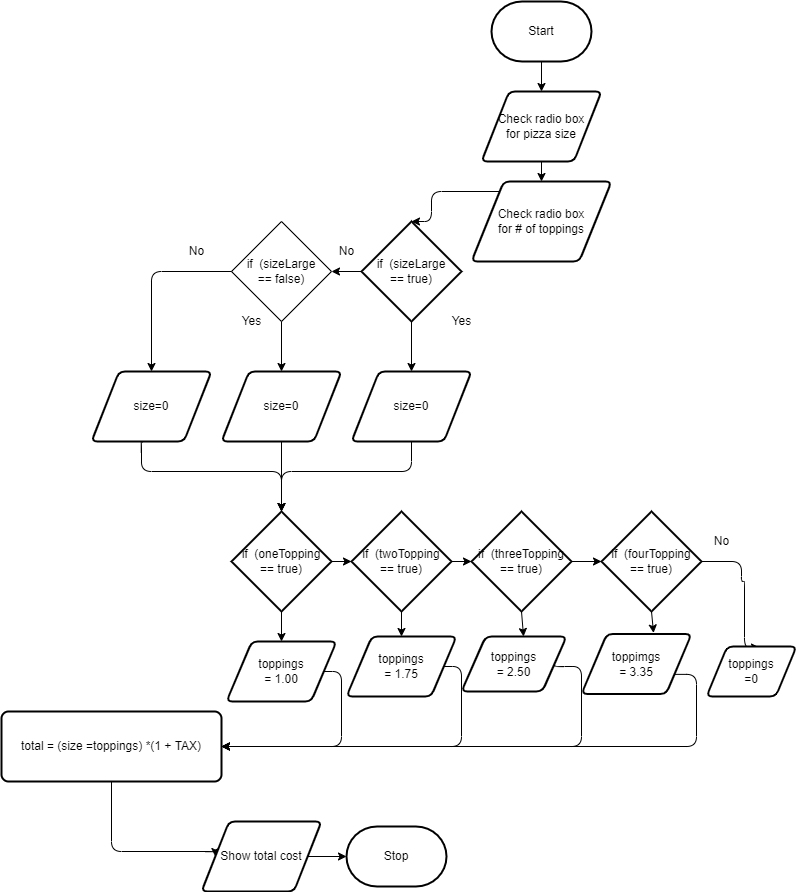

The diagram above was exported from draw.io. Its source (the exported page's mxGraphModel, read from the mxfile embedded in the PNG):
<mxGraphModel dx="1074" dy="741" grid="1" gridSize="10" guides="1" tooltips="1" connect="1" arrows="1" fold="1" page="1" pageScale="1" pageWidth="850" pageHeight="1100" math="0" shadow="0">
  <root>
    <mxCell id="0" />
    <mxCell id="1" parent="0" />
    <mxCell id="5" value="" style="endArrow=classic;html=1;exitX=0.5;exitY=1;exitDx=0;exitDy=0;exitPerimeter=0;entryX=0.5;entryY=0;entryDx=0;entryDy=0;" edge="1" parent="1" source="7" target="8">
      <mxGeometry width="50" height="50" relative="1" as="geometry">
        <mxPoint x="392.5" y="390" as="sourcePoint" />
        <mxPoint x="580" y="200" as="targetPoint" />
        <Array as="points" />
      </mxGeometry>
    </mxCell>
    <mxCell id="7" value="Start" style="strokeWidth=2;html=1;shape=mxgraph.flowchart.terminator;whiteSpace=wrap;" vertex="1" parent="1">
      <mxGeometry x="530" y="100" width="100" height="60" as="geometry" />
    </mxCell>
    <mxCell id="8" value="Check radio box&lt;br&gt;for pizza size" style="shape=parallelogram;html=1;strokeWidth=2;perimeter=parallelogramPerimeter;whiteSpace=wrap;rounded=1;arcSize=12;size=0.23;" vertex="1" parent="1">
      <mxGeometry x="520" y="190" width="120" height="70" as="geometry" />
    </mxCell>
    <mxCell id="9" value="Check radio box&lt;br&gt;for # of toppings" style="shape=parallelogram;html=1;strokeWidth=2;perimeter=parallelogramPerimeter;whiteSpace=wrap;rounded=1;arcSize=12;size=0.23;" vertex="1" parent="1">
      <mxGeometry x="510" y="280" width="140" height="80" as="geometry" />
    </mxCell>
    <mxCell id="10" value="" style="endArrow=classic;html=1;exitX=0.5;exitY=1;exitDx=0;exitDy=0;entryX=0.5;entryY=0;entryDx=0;entryDy=0;" edge="1" parent="1" source="8" target="9">
      <mxGeometry width="50" height="50" relative="1" as="geometry">
        <mxPoint x="690" y="280" as="sourcePoint" />
        <mxPoint x="690" y="310" as="targetPoint" />
        <Array as="points" />
      </mxGeometry>
    </mxCell>
    <mxCell id="12" value="" style="edgeStyle=elbowEdgeStyle;elbow=horizontal;endArrow=classic;html=1;entryX=0.5;entryY=0;entryDx=0;entryDy=0;entryPerimeter=0;" edge="1" parent="1" source="9" target="14">
      <mxGeometry width="50" height="50" relative="1" as="geometry">
        <mxPoint x="380" y="390" as="sourcePoint" />
        <mxPoint x="500" y="290" as="targetPoint" />
        <Array as="points">
          <mxPoint x="470" y="290" />
          <mxPoint x="450" y="300" />
        </Array>
      </mxGeometry>
    </mxCell>
    <mxCell id="14" value="if&amp;nbsp; (sizeLarge&lt;br&gt;== true)" style="strokeWidth=2;html=1;shape=mxgraph.flowchart.decision;whiteSpace=wrap;" vertex="1" parent="1">
      <mxGeometry x="400" y="320" width="100" height="100" as="geometry" />
    </mxCell>
    <mxCell id="15" value="" style="endArrow=classic;html=1;exitX=0;exitY=0.5;exitDx=0;exitDy=0;exitPerimeter=0;entryX=1;entryY=0.5;entryDx=0;entryDy=0;" edge="1" parent="1" source="14" target="16">
      <mxGeometry width="50" height="50" relative="1" as="geometry">
        <mxPoint x="260" y="410" as="sourcePoint" />
        <mxPoint x="370" y="370" as="targetPoint" />
        <Array as="points" />
      </mxGeometry>
    </mxCell>
    <mxCell id="16" value="&lt;span&gt;if&amp;nbsp; (sizeLarge&lt;/span&gt;&lt;br&gt;&lt;span&gt;== false)&lt;/span&gt;" style="rhombus;whiteSpace=wrap;html=1;" vertex="1" parent="1">
      <mxGeometry x="270" y="320" width="100" height="100" as="geometry" />
    </mxCell>
    <mxCell id="17" value="No" style="text;html=1;align=center;verticalAlign=middle;resizable=0;points=[];autosize=1;strokeColor=none;fillColor=none;" vertex="1" parent="1">
      <mxGeometry x="370" y="340" width="30" height="20" as="geometry" />
    </mxCell>
    <mxCell id="18" value="" style="edgeStyle=segmentEdgeStyle;endArrow=classic;html=1;exitX=0;exitY=0.5;exitDx=0;exitDy=0;entryX=0.5;entryY=0;entryDx=0;entryDy=0;" edge="1" parent="1" source="16" target="20">
      <mxGeometry width="50" height="50" relative="1" as="geometry">
        <mxPoint x="170" y="390" as="sourcePoint" />
        <mxPoint x="210" y="480" as="targetPoint" />
      </mxGeometry>
    </mxCell>
    <mxCell id="19" value="No" style="text;html=1;align=center;verticalAlign=middle;resizable=0;points=[];autosize=1;strokeColor=none;fillColor=none;" vertex="1" parent="1">
      <mxGeometry x="220" y="340" width="30" height="20" as="geometry" />
    </mxCell>
    <mxCell id="20" value="size=0" style="shape=parallelogram;html=1;strokeWidth=2;perimeter=parallelogramPerimeter;whiteSpace=wrap;rounded=1;arcSize=12;size=0.23;" vertex="1" parent="1">
      <mxGeometry x="130" y="470" width="120" height="70" as="geometry" />
    </mxCell>
    <mxCell id="21" value="size=0" style="shape=parallelogram;html=1;strokeWidth=2;perimeter=parallelogramPerimeter;whiteSpace=wrap;rounded=1;arcSize=12;size=0.23;" vertex="1" parent="1">
      <mxGeometry x="260" y="470" width="120" height="70" as="geometry" />
    </mxCell>
    <mxCell id="22" value="size=0" style="shape=parallelogram;html=1;strokeWidth=2;perimeter=parallelogramPerimeter;whiteSpace=wrap;rounded=1;arcSize=12;size=0.23;" vertex="1" parent="1">
      <mxGeometry x="390" y="470" width="120" height="70" as="geometry" />
    </mxCell>
    <mxCell id="23" value="" style="endArrow=classic;html=1;exitX=0.5;exitY=1;exitDx=0;exitDy=0;entryX=0.5;entryY=0;entryDx=0;entryDy=0;" edge="1" parent="1" source="16" target="21">
      <mxGeometry width="50" height="50" relative="1" as="geometry">
        <mxPoint x="370" y="460" as="sourcePoint" />
        <mxPoint x="420" y="410" as="targetPoint" />
      </mxGeometry>
    </mxCell>
    <mxCell id="24" value="" style="endArrow=classic;html=1;entryX=0.5;entryY=0;entryDx=0;entryDy=0;" edge="1" parent="1" target="22">
      <mxGeometry width="50" height="50" relative="1" as="geometry">
        <mxPoint x="450" y="420" as="sourcePoint" />
        <mxPoint x="449.5" y="460" as="targetPoint" />
      </mxGeometry>
    </mxCell>
    <mxCell id="25" value="Yes" style="text;html=1;align=center;verticalAlign=middle;resizable=0;points=[];autosize=1;strokeColor=none;fillColor=none;" vertex="1" parent="1">
      <mxGeometry x="480" y="410" width="40" height="20" as="geometry" />
    </mxCell>
    <mxCell id="27" value="Yes" style="text;html=1;align=center;verticalAlign=middle;resizable=0;points=[];autosize=1;strokeColor=none;fillColor=none;" vertex="1" parent="1">
      <mxGeometry x="270" y="410" width="40" height="20" as="geometry" />
    </mxCell>
    <mxCell id="33" value="" style="edgeStyle=segmentEdgeStyle;endArrow=classic;html=1;exitX=0.425;exitY=1.014;exitDx=0;exitDy=0;exitPerimeter=0;" edge="1" parent="1" source="20">
      <mxGeometry width="50" height="50" relative="1" as="geometry">
        <mxPoint x="180" y="550" as="sourcePoint" />
        <mxPoint x="320" y="610" as="targetPoint" />
        <Array as="points">
          <mxPoint x="180" y="541" />
          <mxPoint x="180" y="570" />
          <mxPoint x="320" y="570" />
          <mxPoint x="320" y="610" />
        </Array>
      </mxGeometry>
    </mxCell>
    <mxCell id="34" value="" style="endArrow=classic;html=1;exitX=0.5;exitY=1;exitDx=0;exitDy=0;" edge="1" parent="1" source="21">
      <mxGeometry width="50" height="50" relative="1" as="geometry">
        <mxPoint x="330" y="600" as="sourcePoint" />
        <mxPoint x="320" y="610" as="targetPoint" />
      </mxGeometry>
    </mxCell>
    <mxCell id="35" value="" style="edgeStyle=segmentEdgeStyle;endArrow=classic;html=1;exitX=0.5;exitY=1;exitDx=0;exitDy=0;entryX=0.5;entryY=0;entryDx=0;entryDy=0;entryPerimeter=0;" edge="1" parent="1" source="22" target="36">
      <mxGeometry width="50" height="50" relative="1" as="geometry">
        <mxPoint x="390" y="630" as="sourcePoint" />
        <mxPoint x="320" y="610" as="targetPoint" />
        <Array as="points">
          <mxPoint x="450" y="570" />
          <mxPoint x="320" y="570" />
        </Array>
      </mxGeometry>
    </mxCell>
    <mxCell id="36" value="if&amp;nbsp; (oneTopping&lt;br&gt;== true)" style="strokeWidth=2;html=1;shape=mxgraph.flowchart.decision;whiteSpace=wrap;" vertex="1" parent="1">
      <mxGeometry x="270" y="610" width="100" height="100" as="geometry" />
    </mxCell>
    <mxCell id="37" value="" style="endArrow=classic;html=1;exitX=1;exitY=0.5;exitDx=0;exitDy=0;exitPerimeter=0;entryX=0;entryY=0.5;entryDx=0;entryDy=0;entryPerimeter=0;" edge="1" parent="1" source="36" target="38">
      <mxGeometry width="50" height="50" relative="1" as="geometry">
        <mxPoint x="430" y="690" as="sourcePoint" />
        <mxPoint x="390" y="660" as="targetPoint" />
      </mxGeometry>
    </mxCell>
    <mxCell id="38" value="if&amp;nbsp; (twoTopping&lt;br&gt;== true)" style="strokeWidth=2;html=1;shape=mxgraph.flowchart.decision;whiteSpace=wrap;" vertex="1" parent="1">
      <mxGeometry x="390" y="610" width="100" height="100" as="geometry" />
    </mxCell>
    <mxCell id="39" value="" style="endArrow=classic;html=1;exitX=1;exitY=0.5;exitDx=0;exitDy=0;exitPerimeter=0;entryX=0;entryY=0.5;entryDx=0;entryDy=0;entryPerimeter=0;" edge="1" parent="1" source="38" target="40">
      <mxGeometry width="50" height="50" relative="1" as="geometry">
        <mxPoint x="530" y="660" as="sourcePoint" />
        <mxPoint x="520" y="660" as="targetPoint" />
      </mxGeometry>
    </mxCell>
    <mxCell id="40" value="if&amp;nbsp; (threeTopping&lt;br&gt;== true)" style="strokeWidth=2;html=1;shape=mxgraph.flowchart.decision;whiteSpace=wrap;" vertex="1" parent="1">
      <mxGeometry x="510" y="610" width="100" height="100" as="geometry" />
    </mxCell>
    <mxCell id="41" value="" style="endArrow=classic;html=1;entryX=0;entryY=0.5;entryDx=0;entryDy=0;entryPerimeter=0;exitX=1;exitY=0.5;exitDx=0;exitDy=0;exitPerimeter=0;" edge="1" parent="1" source="40" target="42">
      <mxGeometry width="50" height="50" relative="1" as="geometry">
        <mxPoint x="620" y="660" as="sourcePoint" />
        <mxPoint x="630" y="659.5" as="targetPoint" />
      </mxGeometry>
    </mxCell>
    <mxCell id="42" value="if&amp;nbsp; (fourTopping&lt;br&gt;== true)" style="strokeWidth=2;html=1;shape=mxgraph.flowchart.decision;whiteSpace=wrap;" vertex="1" parent="1">
      <mxGeometry x="640" y="610" width="100" height="100" as="geometry" />
    </mxCell>
    <mxCell id="44" value="" style="edgeStyle=segmentEdgeStyle;endArrow=classic;html=1;exitX=1;exitY=0.5;exitDx=0;exitDy=0;exitPerimeter=0;entryX=0.589;entryY=0.02;entryDx=0;entryDy=0;entryPerimeter=0;" edge="1" parent="1" source="42" target="50">
      <mxGeometry width="50" height="50" relative="1" as="geometry">
        <mxPoint x="760" y="730" as="sourcePoint" />
        <mxPoint x="780" y="740" as="targetPoint" />
        <Array as="points">
          <mxPoint x="780" y="660" />
          <mxPoint x="780" y="680" />
          <mxPoint x="783" y="680" />
        </Array>
      </mxGeometry>
    </mxCell>
    <mxCell id="45" value="No" style="text;html=1;align=center;verticalAlign=middle;resizable=0;points=[];autosize=1;strokeColor=none;fillColor=none;" vertex="1" parent="1">
      <mxGeometry x="745" y="630" width="30" height="20" as="geometry" />
    </mxCell>
    <mxCell id="46" value="toppings&lt;br&gt;= 1.00" style="shape=parallelogram;html=1;strokeWidth=2;perimeter=parallelogramPerimeter;whiteSpace=wrap;rounded=1;arcSize=12;size=0.23;" vertex="1" parent="1">
      <mxGeometry x="265" y="740" width="110" height="60" as="geometry" />
    </mxCell>
    <mxCell id="47" value="toppings&lt;br&gt;= 1.75" style="shape=parallelogram;html=1;strokeWidth=2;perimeter=parallelogramPerimeter;whiteSpace=wrap;rounded=1;arcSize=12;size=0.23;" vertex="1" parent="1">
      <mxGeometry x="385" y="735" width="110" height="60" as="geometry" />
    </mxCell>
    <mxCell id="48" value="toppings&lt;br&gt;= 2.50" style="shape=parallelogram;html=1;strokeWidth=2;perimeter=parallelogramPerimeter;whiteSpace=wrap;rounded=1;arcSize=12;size=0.23;" vertex="1" parent="1">
      <mxGeometry x="500" y="735" width="105" height="55" as="geometry" />
    </mxCell>
    <mxCell id="49" value="toppimgs&lt;br&gt;= 3.35" style="shape=parallelogram;html=1;strokeWidth=2;perimeter=parallelogramPerimeter;whiteSpace=wrap;rounded=1;arcSize=12;size=0.23;" vertex="1" parent="1">
      <mxGeometry x="620" y="732.5" width="110" height="60" as="geometry" />
    </mxCell>
    <mxCell id="50" value="toppings&lt;br&gt;=0" style="shape=parallelogram;html=1;strokeWidth=2;perimeter=parallelogramPerimeter;whiteSpace=wrap;rounded=1;arcSize=12;size=0.23;" vertex="1" parent="1">
      <mxGeometry x="745" y="745" width="90" height="50" as="geometry" />
    </mxCell>
    <mxCell id="51" value="" style="endArrow=classic;html=1;exitX=0.5;exitY=1;exitDx=0;exitDy=0;exitPerimeter=0;entryX=0.5;entryY=0;entryDx=0;entryDy=0;" edge="1" parent="1" source="36" target="46">
      <mxGeometry width="50" height="50" relative="1" as="geometry">
        <mxPoint x="210" y="720" as="sourcePoint" />
        <mxPoint x="320" y="740" as="targetPoint" />
      </mxGeometry>
    </mxCell>
    <mxCell id="52" value="" style="endArrow=classic;html=1;exitX=0.5;exitY=1;exitDx=0;exitDy=0;exitPerimeter=0;entryX=0.5;entryY=0;entryDx=0;entryDy=0;" edge="1" parent="1" source="38" target="47">
      <mxGeometry width="50" height="50" relative="1" as="geometry">
        <mxPoint x="470" y="720" as="sourcePoint" />
        <mxPoint x="470" y="750" as="targetPoint" />
      </mxGeometry>
    </mxCell>
    <mxCell id="53" value="" style="endArrow=classic;html=1;exitX=0.5;exitY=1;exitDx=0;exitDy=0;exitPerimeter=0;entryX=0.591;entryY=0;entryDx=0;entryDy=0;entryPerimeter=0;" edge="1" parent="1" source="40" target="48">
      <mxGeometry width="50" height="50" relative="1" as="geometry">
        <mxPoint x="570" y="720" as="sourcePoint" />
        <mxPoint x="570" y="750" as="targetPoint" />
      </mxGeometry>
    </mxCell>
    <mxCell id="54" value="" style="endArrow=classic;html=1;exitX=0.5;exitY=1;exitDx=0;exitDy=0;exitPerimeter=0;entryX=0.655;entryY=-0.017;entryDx=0;entryDy=0;entryPerimeter=0;" edge="1" parent="1" source="42" target="49">
      <mxGeometry width="50" height="50" relative="1" as="geometry">
        <mxPoint x="700" y="720" as="sourcePoint" />
        <mxPoint x="700" y="750" as="targetPoint" />
      </mxGeometry>
    </mxCell>
    <mxCell id="57" value="total = (size =toppings) *(1 + TAX)" style="rounded=1;whiteSpace=wrap;html=1;absoluteArcSize=1;arcSize=14;strokeWidth=2;" vertex="1" parent="1">
      <mxGeometry x="40" y="810" width="220" height="70" as="geometry" />
    </mxCell>
    <mxCell id="58" value="" style="edgeStyle=segmentEdgeStyle;endArrow=classic;html=1;entryX=1;entryY=0.5;entryDx=0;entryDy=0;" edge="1" parent="1" source="46" target="57">
      <mxGeometry width="50" height="50" relative="1" as="geometry">
        <mxPoint x="460" y="750" as="sourcePoint" />
        <mxPoint x="280" y="850" as="targetPoint" />
        <Array as="points">
          <mxPoint x="380" y="770" />
          <mxPoint x="380" y="845" />
        </Array>
      </mxGeometry>
    </mxCell>
    <mxCell id="59" value="" style="edgeStyle=segmentEdgeStyle;endArrow=classic;html=1;entryX=1;entryY=0.5;entryDx=0;entryDy=0;exitX=1;exitY=0.5;exitDx=0;exitDy=0;" edge="1" parent="1" source="47" target="57">
      <mxGeometry width="50" height="50" relative="1" as="geometry">
        <mxPoint x="482.3" y="770" as="sourcePoint" />
        <mxPoint x="379.9500000000001" y="845" as="targetPoint" />
        <Array as="points">
          <mxPoint x="500" y="765" />
          <mxPoint x="500" y="845" />
        </Array>
      </mxGeometry>
    </mxCell>
    <mxCell id="60" value="" style="edgeStyle=segmentEdgeStyle;endArrow=classic;html=1;exitX=1;exitY=0.5;exitDx=0;exitDy=0;entryX=1;entryY=0.5;entryDx=0;entryDy=0;" edge="1" parent="1" source="48" target="57">
      <mxGeometry width="50" height="50" relative="1" as="geometry">
        <mxPoint x="602.3499999999999" y="760" as="sourcePoint" />
        <mxPoint x="380" y="840" as="targetPoint" />
        <Array as="points">
          <mxPoint x="620" y="765" />
          <mxPoint x="620" y="845" />
        </Array>
      </mxGeometry>
    </mxCell>
    <mxCell id="61" value="" style="edgeStyle=segmentEdgeStyle;endArrow=classic;html=1;exitX=1;exitY=0.75;exitDx=0;exitDy=0;entryX=1;entryY=0.5;entryDx=0;entryDy=0;" edge="1" parent="1" source="49" target="57">
      <mxGeometry width="50" height="50" relative="1" as="geometry">
        <mxPoint x="717.92" y="760" as="sourcePoint" />
        <mxPoint x="374.99500000000006" y="840" as="targetPoint" />
        <Array as="points">
          <mxPoint x="735" y="773" />
          <mxPoint x="735" y="845" />
        </Array>
      </mxGeometry>
    </mxCell>
    <mxCell id="62" value="" style="edgeStyle=segmentEdgeStyle;endArrow=classic;html=1;exitX=0.5;exitY=1;exitDx=0;exitDy=0;entryX=0;entryY=0.5;entryDx=0;entryDy=0;" edge="1" parent="1" source="57" target="63">
      <mxGeometry width="50" height="50" relative="1" as="geometry">
        <mxPoint x="140" y="890" as="sourcePoint" />
        <mxPoint x="240" y="950" as="targetPoint" />
        <Array as="points">
          <mxPoint x="150" y="950" />
        </Array>
      </mxGeometry>
    </mxCell>
    <mxCell id="63" value="Show total cost" style="shape=parallelogram;html=1;strokeWidth=2;perimeter=parallelogramPerimeter;whiteSpace=wrap;rounded=1;arcSize=12;size=0.23;" vertex="1" parent="1">
      <mxGeometry x="240" y="920" width="120" height="70" as="geometry" />
    </mxCell>
    <mxCell id="64" value="" style="endArrow=classic;html=1;exitX=1;exitY=0.5;exitDx=0;exitDy=0;entryX=0;entryY=0.5;entryDx=0;entryDy=0;entryPerimeter=0;" edge="1" parent="1" source="63" target="65">
      <mxGeometry width="50" height="50" relative="1" as="geometry">
        <mxPoint x="370" y="970" as="sourcePoint" />
        <mxPoint x="380" y="955" as="targetPoint" />
      </mxGeometry>
    </mxCell>
    <mxCell id="65" value="Stop" style="strokeWidth=2;html=1;shape=mxgraph.flowchart.terminator;whiteSpace=wrap;" vertex="1" parent="1">
      <mxGeometry x="385" y="925" width="100" height="60" as="geometry" />
    </mxCell>
  </root>
</mxGraphModel>